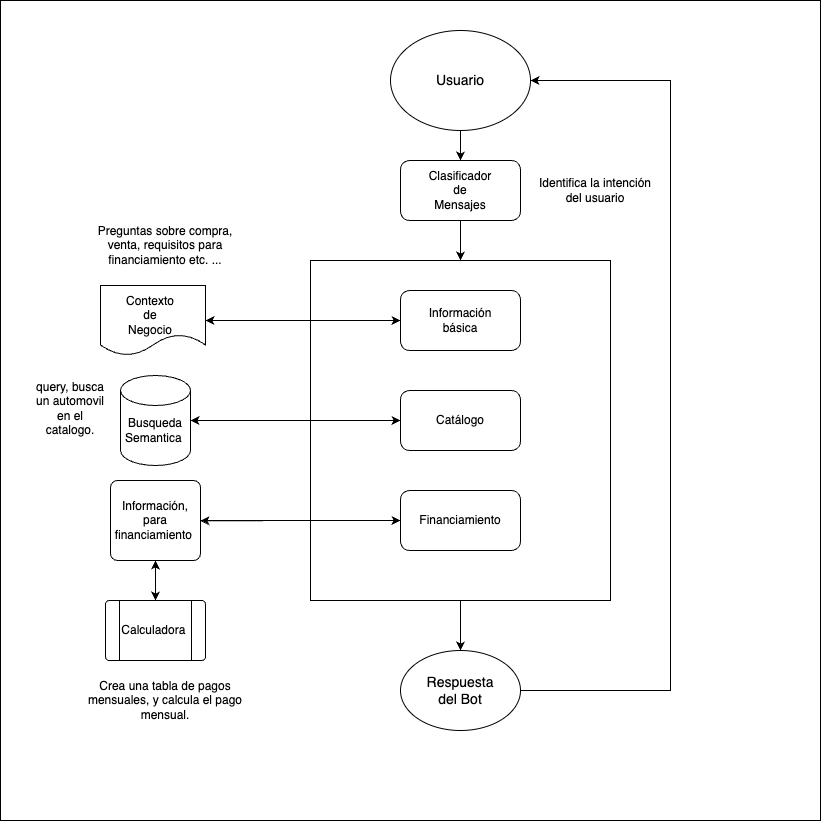

The diagram above was exported from draw.io. Its source (the exported page's mxGraphModel, read from the mxfile embedded in the PNG):
<mxGraphModel dx="842" dy="712" grid="1" gridSize="10" guides="1" tooltips="1" connect="1" arrows="1" fold="1" page="1" pageScale="1" pageWidth="850" pageHeight="1100" background="#000000" math="0" shadow="0">
  <root>
    <mxCell id="0" />
    <mxCell id="1" parent="0" />
    <mxCell id="_CM6i0RngVTKjHIM6VhT-5" value="" style="whiteSpace=wrap;html=1;aspect=fixed;" vertex="1" parent="1">
      <mxGeometry x="10" y="10" width="820" height="820" as="geometry" />
    </mxCell>
    <mxCell id="OGFyvkf-34GSJhp02dlT-70" style="edgeStyle=orthogonalEdgeStyle;rounded=0;orthogonalLoop=1;jettySize=auto;html=1;exitX=0.5;exitY=1;exitDx=0;exitDy=0;entryX=0.5;entryY=0;entryDx=0;entryDy=0;labelBackgroundColor=none;fontColor=default;" parent="1" source="OGFyvkf-34GSJhp02dlT-1" target="OGFyvkf-34GSJhp02dlT-5" edge="1">
      <mxGeometry relative="1" as="geometry" />
    </mxCell>
    <mxCell id="OGFyvkf-34GSJhp02dlT-1" value="" style="ellipse;whiteSpace=wrap;html=1;labelBackgroundColor=none;" parent="1" vertex="1">
      <mxGeometry x="400" y="40" width="140" height="100" as="geometry" />
    </mxCell>
    <mxCell id="OGFyvkf-34GSJhp02dlT-2" value="&lt;font style=&quot;font-size: 14px;&quot;&gt;Usuario&lt;/font&gt;" style="text;html=1;align=center;verticalAlign=middle;whiteSpace=wrap;rounded=0;labelBackgroundColor=none;" parent="1" vertex="1">
      <mxGeometry x="430" y="60" width="80" height="60" as="geometry" />
    </mxCell>
    <mxCell id="OGFyvkf-34GSJhp02dlT-11" value="" style="edgeStyle=orthogonalEdgeStyle;rounded=0;orthogonalLoop=1;jettySize=auto;html=1;entryX=0.5;entryY=0;entryDx=0;entryDy=0;labelBackgroundColor=none;fontColor=default;" parent="1" source="OGFyvkf-34GSJhp02dlT-5" target="OGFyvkf-34GSJhp02dlT-7" edge="1">
      <mxGeometry relative="1" as="geometry">
        <mxPoint x="470" y="260" as="targetPoint" />
      </mxGeometry>
    </mxCell>
    <mxCell id="OGFyvkf-34GSJhp02dlT-5" value="" style="rounded=1;whiteSpace=wrap;html=1;labelBackgroundColor=none;" parent="1" vertex="1">
      <mxGeometry x="410" y="170" width="120" height="60" as="geometry" />
    </mxCell>
    <mxCell id="OGFyvkf-34GSJhp02dlT-22" style="edgeStyle=orthogonalEdgeStyle;rounded=0;orthogonalLoop=1;jettySize=auto;html=1;labelBackgroundColor=none;fontColor=default;" parent="1" source="OGFyvkf-34GSJhp02dlT-7" edge="1">
      <mxGeometry relative="1" as="geometry">
        <mxPoint x="470" y="660" as="targetPoint" />
      </mxGeometry>
    </mxCell>
    <mxCell id="OGFyvkf-34GSJhp02dlT-7" value="" style="rounded=0;whiteSpace=wrap;html=1;labelBackgroundColor=none;" parent="1" vertex="1">
      <mxGeometry x="320" y="270" width="300" height="340" as="geometry" />
    </mxCell>
    <mxCell id="OGFyvkf-34GSJhp02dlT-25" style="edgeStyle=orthogonalEdgeStyle;rounded=0;orthogonalLoop=1;jettySize=auto;html=1;entryX=1;entryY=0.5;entryDx=0;entryDy=0;labelBackgroundColor=none;fontColor=default;" parent="1" source="OGFyvkf-34GSJhp02dlT-8" target="OGFyvkf-34GSJhp02dlT-13" edge="1">
      <mxGeometry relative="1" as="geometry" />
    </mxCell>
    <mxCell id="OGFyvkf-34GSJhp02dlT-8" value="" style="rounded=1;whiteSpace=wrap;html=1;labelBackgroundColor=none;" parent="1" vertex="1">
      <mxGeometry x="410" y="300" width="120" height="60" as="geometry" />
    </mxCell>
    <mxCell id="OGFyvkf-34GSJhp02dlT-27" style="edgeStyle=orthogonalEdgeStyle;rounded=0;orthogonalLoop=1;jettySize=auto;html=1;labelBackgroundColor=none;fontColor=default;" parent="1" source="OGFyvkf-34GSJhp02dlT-9" edge="1">
      <mxGeometry relative="1" as="geometry">
        <mxPoint x="200" y="430" as="targetPoint" />
      </mxGeometry>
    </mxCell>
    <mxCell id="OGFyvkf-34GSJhp02dlT-9" value="" style="rounded=1;whiteSpace=wrap;html=1;labelBackgroundColor=none;" parent="1" vertex="1">
      <mxGeometry x="410" y="400" width="120" height="60" as="geometry" />
    </mxCell>
    <mxCell id="OGFyvkf-34GSJhp02dlT-46" style="edgeStyle=orthogonalEdgeStyle;rounded=0;orthogonalLoop=1;jettySize=auto;html=1;exitX=0;exitY=0.5;exitDx=0;exitDy=0;labelBackgroundColor=none;fontColor=default;" parent="1" source="OGFyvkf-34GSJhp02dlT-10" edge="1">
      <mxGeometry relative="1" as="geometry">
        <mxPoint x="210" y="530.3333333333335" as="targetPoint" />
      </mxGeometry>
    </mxCell>
    <mxCell id="OGFyvkf-34GSJhp02dlT-10" value="" style="rounded=1;whiteSpace=wrap;html=1;labelBackgroundColor=none;" parent="1" vertex="1">
      <mxGeometry x="410" y="500" width="120" height="60" as="geometry" />
    </mxCell>
    <mxCell id="OGFyvkf-34GSJhp02dlT-26" style="edgeStyle=orthogonalEdgeStyle;rounded=0;orthogonalLoop=1;jettySize=auto;html=1;entryX=0;entryY=0.5;entryDx=0;entryDy=0;labelBackgroundColor=none;fontColor=default;" parent="1" source="OGFyvkf-34GSJhp02dlT-12" target="OGFyvkf-34GSJhp02dlT-9" edge="1">
      <mxGeometry relative="1" as="geometry" />
    </mxCell>
    <mxCell id="OGFyvkf-34GSJhp02dlT-12" value="" style="shape=cylinder3;whiteSpace=wrap;html=1;boundedLbl=1;backgroundOutline=1;size=15;labelBackgroundColor=none;" parent="1" vertex="1">
      <mxGeometry x="130" y="385" width="70" height="90" as="geometry" />
    </mxCell>
    <mxCell id="OGFyvkf-34GSJhp02dlT-24" style="edgeStyle=orthogonalEdgeStyle;rounded=0;orthogonalLoop=1;jettySize=auto;html=1;entryX=0;entryY=0.5;entryDx=0;entryDy=0;labelBackgroundColor=none;fontColor=default;" parent="1" source="OGFyvkf-34GSJhp02dlT-13" target="OGFyvkf-34GSJhp02dlT-8" edge="1">
      <mxGeometry relative="1" as="geometry" />
    </mxCell>
    <mxCell id="OGFyvkf-34GSJhp02dlT-13" value="" style="shape=document;whiteSpace=wrap;html=1;boundedLbl=1;labelBackgroundColor=none;" parent="1" vertex="1">
      <mxGeometry x="110" y="295" width="105" height="70" as="geometry" />
    </mxCell>
    <mxCell id="OGFyvkf-34GSJhp02dlT-43" value="" style="edgeStyle=orthogonalEdgeStyle;rounded=0;orthogonalLoop=1;jettySize=auto;html=1;entryX=0.5;entryY=1;entryDx=0;entryDy=0;labelBackgroundColor=none;fontColor=default;" parent="1" source="OGFyvkf-34GSJhp02dlT-16" target="OGFyvkf-34GSJhp02dlT-41" edge="1">
      <mxGeometry relative="1" as="geometry">
        <mxPoint x="165" y="580" as="targetPoint" />
      </mxGeometry>
    </mxCell>
    <mxCell id="OGFyvkf-34GSJhp02dlT-16" value="" style="verticalLabelPosition=bottom;verticalAlign=top;html=1;shape=process;whiteSpace=wrap;rounded=1;size=0.14;arcSize=6;labelBackgroundColor=none;" parent="1" vertex="1">
      <mxGeometry x="115" y="610" width="100" height="60" as="geometry" />
    </mxCell>
    <mxCell id="OGFyvkf-34GSJhp02dlT-71" style="edgeStyle=orthogonalEdgeStyle;rounded=0;orthogonalLoop=1;jettySize=auto;html=1;exitX=1;exitY=0.5;exitDx=0;exitDy=0;entryX=1;entryY=0.5;entryDx=0;entryDy=0;labelBackgroundColor=none;fontColor=default;" parent="1" source="OGFyvkf-34GSJhp02dlT-20" target="OGFyvkf-34GSJhp02dlT-1" edge="1">
      <mxGeometry relative="1" as="geometry">
        <Array as="points">
          <mxPoint x="680" y="700" />
          <mxPoint x="680" y="90" />
        </Array>
      </mxGeometry>
    </mxCell>
    <mxCell id="OGFyvkf-34GSJhp02dlT-20" value="" style="ellipse;whiteSpace=wrap;html=1;labelBackgroundColor=none;" parent="1" vertex="1">
      <mxGeometry x="410" y="660" width="120" height="80" as="geometry" />
    </mxCell>
    <mxCell id="OGFyvkf-34GSJhp02dlT-21" value="&lt;font style=&quot;font-size: 14px;&quot;&gt;Respuesta del Bot&lt;/font&gt;" style="text;html=1;align=center;verticalAlign=middle;whiteSpace=wrap;rounded=0;labelBackgroundColor=none;" parent="1" vertex="1">
      <mxGeometry x="440" y="685" width="60" height="30" as="geometry" />
    </mxCell>
    <mxCell id="OGFyvkf-34GSJhp02dlT-34" value="Información básica" style="text;html=1;align=center;verticalAlign=middle;whiteSpace=wrap;rounded=0;labelBackgroundColor=none;" parent="1" vertex="1">
      <mxGeometry x="440" y="315" width="60" height="30" as="geometry" />
    </mxCell>
    <mxCell id="OGFyvkf-34GSJhp02dlT-35" value="Catálogo" style="text;html=1;align=center;verticalAlign=middle;whiteSpace=wrap;rounded=0;labelBackgroundColor=none;" parent="1" vertex="1">
      <mxGeometry x="440" y="415" width="60" height="30" as="geometry" />
    </mxCell>
    <mxCell id="OGFyvkf-34GSJhp02dlT-36" value="Financiamiento" style="text;html=1;align=center;verticalAlign=middle;whiteSpace=wrap;rounded=0;labelBackgroundColor=none;" parent="1" vertex="1">
      <mxGeometry x="440" y="515" width="60" height="30" as="geometry" />
    </mxCell>
    <mxCell id="OGFyvkf-34GSJhp02dlT-37" value="Clasificador de Mensajes" style="text;html=1;align=center;verticalAlign=middle;whiteSpace=wrap;rounded=0;labelBackgroundColor=none;" parent="1" vertex="1">
      <mxGeometry x="440" y="185" width="60" height="30" as="geometry" />
    </mxCell>
    <mxCell id="OGFyvkf-34GSJhp02dlT-38" value="Contexto de Negocio" style="text;html=1;align=center;verticalAlign=middle;whiteSpace=wrap;rounded=0;labelBackgroundColor=none;" parent="1" vertex="1">
      <mxGeometry x="130" y="310" width="60" height="30" as="geometry" />
    </mxCell>
    <mxCell id="OGFyvkf-34GSJhp02dlT-39" value="Busqueda Semantica&amp;nbsp;" style="text;html=1;align=center;verticalAlign=middle;whiteSpace=wrap;rounded=0;labelBackgroundColor=none;" parent="1" vertex="1">
      <mxGeometry x="135" y="425" width="60" height="30" as="geometry" />
    </mxCell>
    <mxCell id="OGFyvkf-34GSJhp02dlT-40" value="Calculadora&amp;nbsp;" style="text;html=1;align=center;verticalAlign=middle;whiteSpace=wrap;rounded=0;labelBackgroundColor=none;" parent="1" vertex="1">
      <mxGeometry x="135" y="625" width="60" height="30" as="geometry" />
    </mxCell>
    <mxCell id="OGFyvkf-34GSJhp02dlT-44" style="edgeStyle=orthogonalEdgeStyle;rounded=0;orthogonalLoop=1;jettySize=auto;html=1;exitX=0.5;exitY=1;exitDx=0;exitDy=0;entryX=0.5;entryY=0;entryDx=0;entryDy=0;labelBackgroundColor=none;fontColor=default;" parent="1" source="OGFyvkf-34GSJhp02dlT-41" target="OGFyvkf-34GSJhp02dlT-16" edge="1">
      <mxGeometry relative="1" as="geometry" />
    </mxCell>
    <mxCell id="OGFyvkf-34GSJhp02dlT-45" style="edgeStyle=orthogonalEdgeStyle;rounded=0;orthogonalLoop=1;jettySize=auto;html=1;exitX=1;exitY=0.5;exitDx=0;exitDy=0;entryX=0;entryY=0.5;entryDx=0;entryDy=0;labelBackgroundColor=none;fontColor=default;" parent="1" source="OGFyvkf-34GSJhp02dlT-41" target="OGFyvkf-34GSJhp02dlT-10" edge="1">
      <mxGeometry relative="1" as="geometry" />
    </mxCell>
    <mxCell id="OGFyvkf-34GSJhp02dlT-41" value="" style="rounded=1;whiteSpace=wrap;html=1;absoluteArcSize=1;arcSize=14;strokeWidth=1;labelBackgroundColor=none;" parent="1" vertex="1">
      <mxGeometry x="120" y="490" width="90" height="80" as="geometry" />
    </mxCell>
    <mxCell id="OGFyvkf-34GSJhp02dlT-42" value="Información, para financiamiento&amp;nbsp;" style="text;html=1;align=center;verticalAlign=middle;whiteSpace=wrap;rounded=0;labelBackgroundColor=none;" parent="1" vertex="1">
      <mxGeometry x="135" y="515" width="60" height="30" as="geometry" />
    </mxCell>
    <mxCell id="OGFyvkf-34GSJhp02dlT-74" value="query, busca un automovil en el catalogo." style="text;html=1;align=center;verticalAlign=middle;whiteSpace=wrap;rounded=0;labelBackgroundColor=none;fillColor=default;" parent="1" vertex="1">
      <mxGeometry x="40" y="390" width="80" height="55" as="geometry" />
    </mxCell>
    <mxCell id="_CM6i0RngVTKjHIM6VhT-1" value="Preguntas sobre compra, venta, requisitos para financiamiento etc. ..." style="text;html=1;align=center;verticalAlign=middle;whiteSpace=wrap;rounded=0;labelBackgroundColor=none;fillColor=default;" vertex="1" parent="1">
      <mxGeometry x="90" y="230" width="170" height="50" as="geometry" />
    </mxCell>
    <mxCell id="_CM6i0RngVTKjHIM6VhT-2" value="Identifica la intención del usuario" style="text;html=1;align=center;verticalAlign=middle;whiteSpace=wrap;rounded=0;labelBackgroundColor=none;fillColor=default;gradientColor=none;" vertex="1" parent="1">
      <mxGeometry x="540" y="180" width="130" height="40" as="geometry" />
    </mxCell>
    <mxCell id="_CM6i0RngVTKjHIM6VhT-3" value="Crea una tabla de pagos mensuales, y calcula el pago mensual." style="text;html=1;align=center;verticalAlign=middle;whiteSpace=wrap;rounded=0;labelBackgroundColor=none;fillColor=default;" vertex="1" parent="1">
      <mxGeometry x="90" y="685" width="170" height="50" as="geometry" />
    </mxCell>
  </root>
</mxGraphModel>